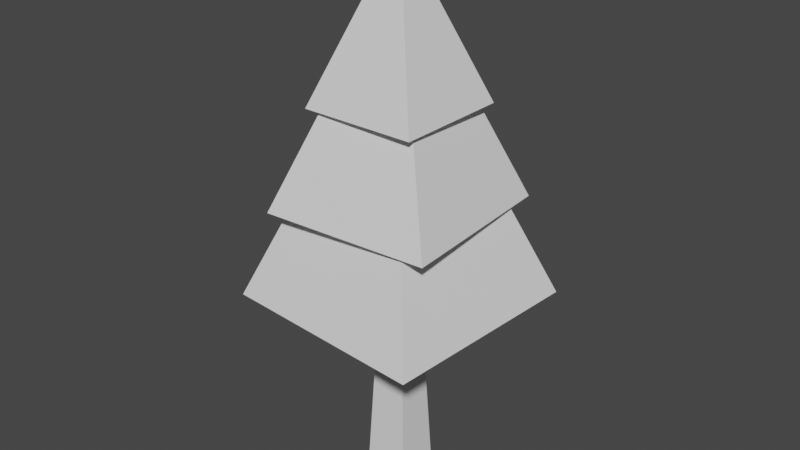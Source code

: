 # Source: pine.blend  (saved by Blender 2.82.7; exported with 4.5.12 LTS)
import bpy
from mathutils import Matrix  # noqa: F401  (used for matrix-valued properties, if any)

bpy.ops.wm.read_factory_settings(use_empty=True)
scene = bpy.context.scene
scene.name = 'Scene'

# ---- collections
col_collection = bpy.data.collections.new('Collection'); scene.collection.children.link(col_collection)

# ---- world
world_world = bpy.data.worlds.new('World'); scene.world = world_world
world_world.use_nodes = True; world_world.node_tree.nodes.clear()
_N = world_world.node_tree.nodes; _L = world_world.node_tree.links
n0 = _N.new('ShaderNodeOutputWorld'); n0.name = 'World Output'; n0.location = (300, 300)
n1 = _N.new('ShaderNodeBackground'); n1.name = 'Background'; n1.location = (10, 300)
n1.inputs[0].default_value = (0.05088, 0.05088, 0.05088, 1.0)
_L.new(n1.outputs[0], n0.inputs[0])
n0.is_active_output = True
world_world.color = (0.05088, 0.05088, 0.05088)
world_world.use_sun_shadow = False
world_world.sun_shadow_jitter_overblur = 0.0

# ---- meshes
me_cone = bpy.data.meshes.new('Cone')
me_cone.from_pydata([(-0.5956, 0.6008, -0.7153), (0.6008, 0.5956, -0.7153), (0.5956, -0.6008, -0.7153), (-0.6008, -0.5956, -0.7153), (-1.553e-09, 2.938e-09, 0.8681), (-0.8196, -0.923, -1.696), (0.923, -0.8196, -1.696), (0.8196, 0.923, -1.696), (-8.042e-09, 2.559e-08, 0.6143), (-0.923, 0.8196, -1.696), (-1.157, -0.9938, -2.657), (0.9931, -1.153, -2.667), (1.152, 0.9973, -2.661), (0.009823, -0.006941, 0.1941), (-0.998, 1.156, -2.651), (-0.2329, -0.2329, -4.699), (-0.1277, -0.1277, -2.345), (-0.2329, 0.2329, -4.699), (-0.1277, 0.1277, -2.345), (0.2329, -0.2329, -4.699), (0.1277, -0.1277, -2.345), (0.2329, 0.2329, -4.699), (0.1277, 0.1277, -2.345)], [], [(0, 4, 1), (1, 4, 2), (2, 4, 3), (3, 4, 0), (0, 1, 2, 3), (9, 7, 6, 5), (5, 8, 9), (6, 8, 5), (7, 8, 6), (9, 8, 7), (14, 12, 11, 10), (10, 13, 14), (11, 13, 10), (12, 13, 11), (14, 13, 12), (15, 16, 18, 17), (17, 18, 22, 21), (21, 22, 20, 19), (19, 20, 16, 15), (22, 18, 16, 20)])
_uv = me_cone.uv_layers.new(name='UVMap')
_uv.uv.foreach_set('vector', [0.06984, 0.8743, 0.06984, 0.8704, 0.07375, 0.8704, 0.07375, 0.8704, 0.06984, 0.8704, 0.06984, 0.8665, 0.06984, 0.8665, 0.06984, 0.8704, 0.06592, 0.8704, 0.06592, 0.8704, 0.06984, 0.8704, 0.06984, 0.8743, 0.078, 0.8743, 0.08191, 0.8704, 0.078, 0.8665, 0.07408, 0.8704, 0.078, 0.8743, 0.08191, 0.8704, 0.078, 0.8665, 0.07408, 0.8704, 0.06592, 0.8704, 0.06984, 0.8704, 0.06984, 0.8743, 0.06984, 0.8665, 0.06984, 0.8704, 0.06592, 0.8704, 0.07375, 0.8704, 0.06984, 0.8704, 0.06984, 0.8665, 0.06984, 0.8743, 0.06984, 0.8704, 0.07375, 0.8704, 0.078, 0.8743, 0.08191, 0.8704, 0.078, 0.8665, 0.07408, 0.8704, 0.06592, 0.8704, 0.06984, 0.8704, 0.06984, 0.8743, 0.06984, 0.8665, 0.06984, 0.8704, 0.06592, 0.8704, 0.07375, 0.8704, 0.06984, 0.8704, 0.06984, 0.8665, 0.06984, 0.8743, 0.06984, 0.8704, 0.07375, 0.8704, 0.4476, 0.9608, 0.4491, 0.9608, 0.4491, 0.9624, 0.4476, 0.9624, 0.4476, 0.9624, 0.4491, 0.9624, 0.4491, 0.9639, 0.4476, 0.9639, 0.4476, 0.9639, 0.4491, 0.9639, 0.4491, 0.9655, 0.4476, 0.9655, 0.4476, 0.9655, 0.4491, 0.9655, 0.4491, 0.967, 0.4476, 0.967, 0.02585, 0.8458, 0.02739, 0.8458, 0.02739, 0.8473, 0.02585, 0.8473])
me_cone.use_remesh_fix_poles = True
me_cone.use_remesh_preserve_attributes = False
me_cone.use_mirror_vertex_groups = False
me_cone.update()

# ---- objects
ob_cone = bpy.data.objects.new('Cone', me_cone)

# ---- transforms, parenting, visibility, modifiers, constraints
ob_cone.location = (0.0, 0.0, 0.0)
ob_cone.lineart.crease_threshold = 0.0

# ---- collection membership
col_collection.objects.link(ob_cone)

# ---- scene / render settings (as saved in the file)
scene.frame_start = 1; scene.frame_end = 250; scene.frame_set(1)
scene.render.engine = 'BLENDER_EEVEE_NEXT'
scene.cycles.use_denoising = False
scene.cycles.samples = 128
scene.cycles.sampling_pattern = 'TABULATED_SOBOL'
scene.cycles.use_adaptive_sampling = False
scene.cycles.use_light_tree = False
scene.view_settings.view_transform = 'Filmic'
bpy.context.view_layer.update()

# ---- added for rendering (the .blend has no active camera and no usable light): camera, sun
cam_auto = bpy.data.cameras.new('AutoCamera')
cam_auto.lens = 50.0
cam_auto.sensor_width = 36.0
cam_auto.clip_end = 1000.0
ob_auto_camera = bpy.data.objects.new('AutoCamera', cam_auto)
scene.collection.objects.link(ob_auto_camera)
ob_auto_camera.location = (5.96929, -7.16436, 2.86191)
ob_auto_camera.rotation_euler = (1.09748, -7.21219e-08, 0.694738)
scene.camera = ob_auto_camera
light_auto_sun = bpy.data.lights.new('AutoSun', 'SUN')
light_auto_sun.energy = 3.0
light_auto_sun.angle = 0.0523599
ob_auto_sun = bpy.data.objects.new('AutoSun', light_auto_sun)
scene.collection.objects.link(ob_auto_sun)
ob_auto_sun.rotation_euler = (0.872665, 0.174533, 0.523599)
bpy.context.view_layer.update()
